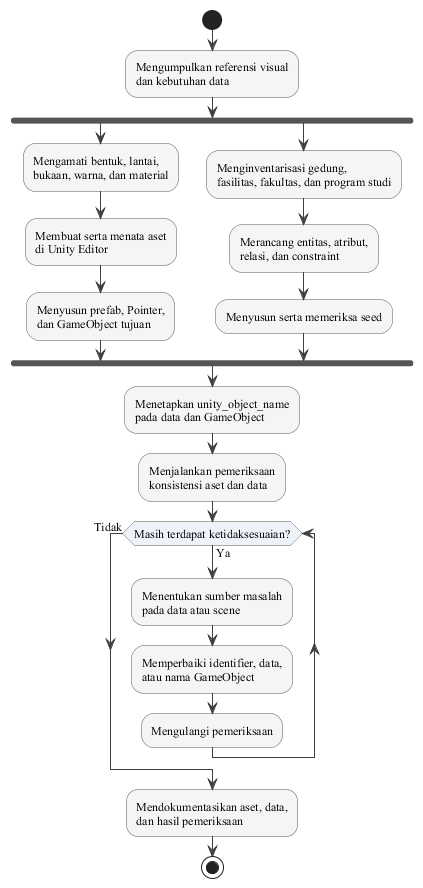

The diagram above was rendered by PlantUML. Its source (embedded in the PNG):
@startuml gambar-2-10-alur-perancangan-aset-data

skinparam backgroundColor #FFFFFF
skinparam shadowing false
skinparam defaultFontName "Times New Roman"
skinparam defaultFontSize 12
skinparam ArrowColor #3F3F3F
skinparam ActivityBorderColor #555555
skinparam ActivityBackgroundColor #F5F5F5
skinparam ActivityDiamondBackgroundColor #EDF3F8
skinparam ActivityDiamondBorderColor #555555

start
:Mengumpulkan referensi visual\ndan kebutuhan data;

fork
  :Mengamati bentuk, lantai,\nbukaan, warna, dan material;
  :Membuat serta menata aset\ndi Unity Editor;
  :Menyusun prefab, Pointer,\ndan GameObject tujuan;
fork again
  :Menginventarisasi gedung,\nfasilitas, fakultas, dan program studi;
  :Merancang entitas, atribut,\nrelasi, dan constraint;
  :Menyusun serta memeriksa seed;
end fork

:Menetapkan unity_object_name\npada data dan GameObject;
:Menjalankan pemeriksaan\nkonsistensi aset dan data;

while (Masih terdapat ketidaksesuaian?) is (Ya)
  :Menentukan sumber masalah\npada data atau scene;
  :Memperbaiki identifier, data,\natau nama GameObject;
  :Mengulangi pemeriksaan;
endwhile (Tidak)

:Mendokumentasikan aset, data,\ndan hasil pemeriksaan;
stop

@enduml